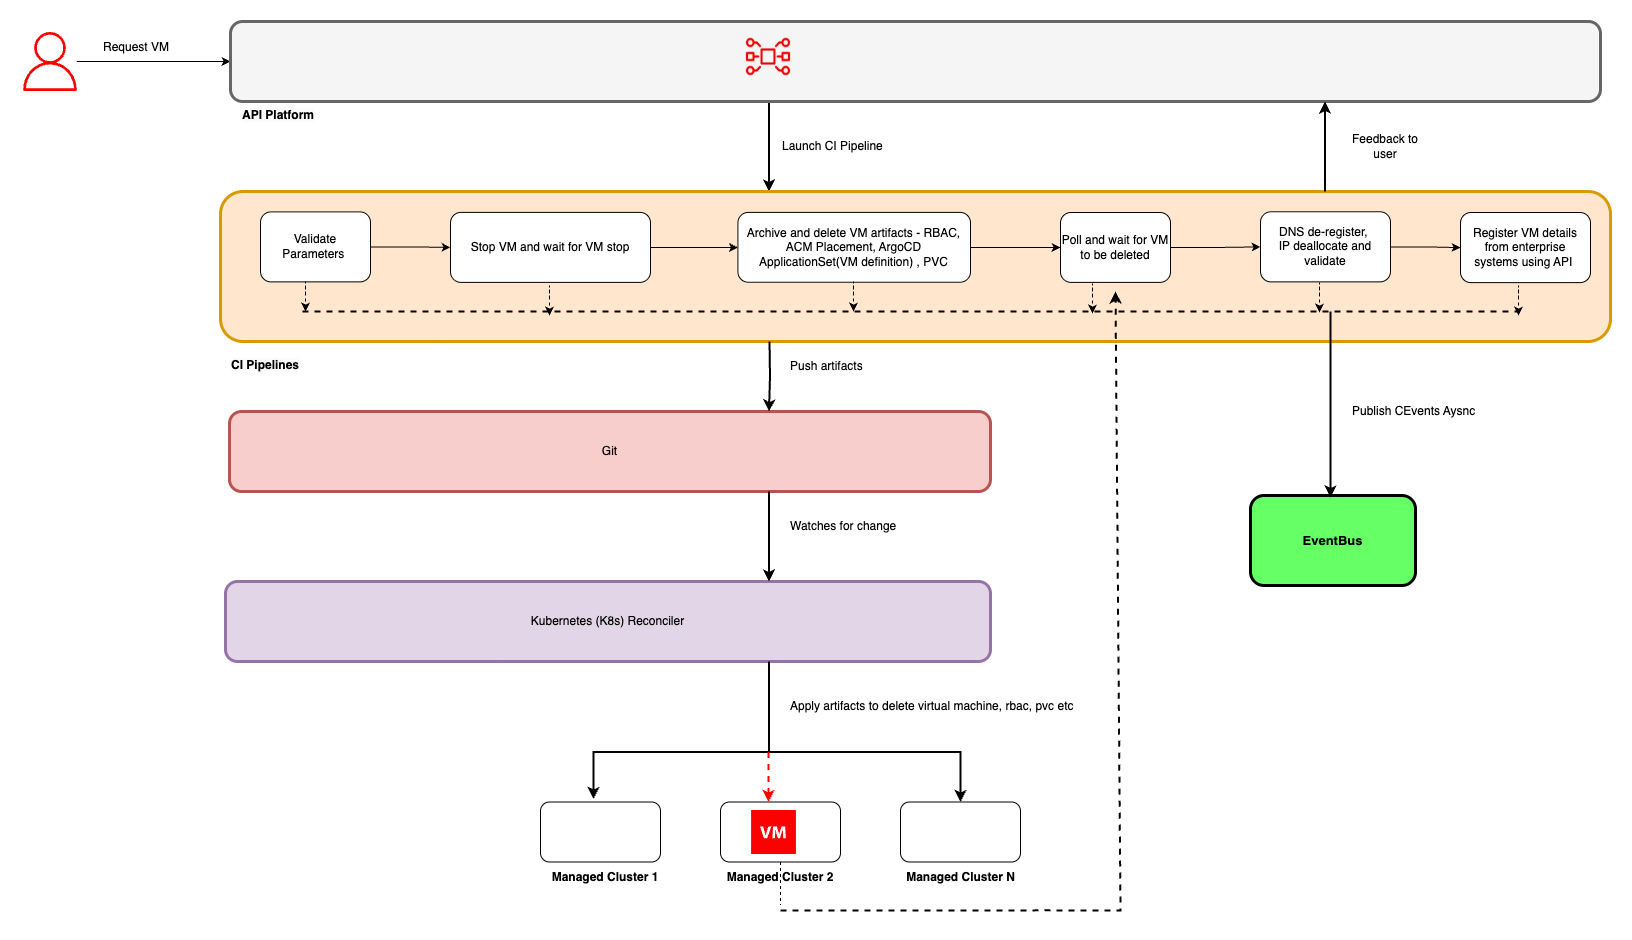

The diagram above was exported from draw.io. Its source (the exported page's mxGraphModel, read from the mxfile embedded in the PNG):
<mxGraphModel dx="2276" dy="772" grid="1" gridSize="10" guides="1" tooltips="1" connect="1" arrows="1" fold="1" page="1" pageScale="1" pageWidth="850" pageHeight="1100" math="0" shadow="0">
  <root>
    <mxCell id="0" />
    <mxCell id="1" parent="0" />
    <mxCell id="qztp9AqYsL94EqkTg-UG-1" style="edgeStyle=orthogonalEdgeStyle;rounded=0;orthogonalLoop=1;jettySize=auto;html=1;" edge="1" parent="1" source="qztp9AqYsL94EqkTg-UG-2" target="qztp9AqYsL94EqkTg-UG-4">
      <mxGeometry relative="1" as="geometry" />
    </mxCell>
    <mxCell id="qztp9AqYsL94EqkTg-UG-2" value="" style="sketch=0;outlineConnect=0;fontColor=#232F3E;gradientColor=none;fillColor=#FF0000;strokeColor=none;dashed=0;verticalLabelPosition=bottom;verticalAlign=top;align=center;html=1;fontSize=12;fontStyle=0;aspect=fixed;pointerEvents=1;shape=mxgraph.aws4.user;" vertex="1" parent="1">
      <mxGeometry x="-10" y="70.5" width="59" height="59" as="geometry" />
    </mxCell>
    <mxCell id="qztp9AqYsL94EqkTg-UG-3" style="edgeStyle=orthogonalEdgeStyle;rounded=0;orthogonalLoop=1;jettySize=auto;html=1;entryX=0.5;entryY=0;entryDx=0;entryDy=0;strokeWidth=2;" edge="1" parent="1">
      <mxGeometry relative="1" as="geometry">
        <mxPoint x="738.5" y="140" as="sourcePoint" />
        <mxPoint x="738.5" y="230" as="targetPoint" />
      </mxGeometry>
    </mxCell>
    <mxCell id="qztp9AqYsL94EqkTg-UG-4" value="" style="rounded=1;whiteSpace=wrap;html=1;strokeWidth=3;strokeColor=#666666;fillColor=#f5f5f5;fontColor=#333333;" vertex="1" parent="1">
      <mxGeometry x="200" y="60" width="1370" height="80" as="geometry" />
    </mxCell>
    <mxCell id="qztp9AqYsL94EqkTg-UG-5" value="&lt;span style=&quot;color: rgb(0, 0, 0); font-family: Helvetica; font-size: 12px; font-style: normal; font-variant-ligatures: normal; font-variant-caps: normal; letter-spacing: normal; orphans: 2; text-align: center; text-indent: 0px; text-transform: none; widows: 2; word-spacing: 0px; -webkit-text-stroke-width: 0px; white-space: normal; background-color: rgb(251, 251, 251); text-decoration-thickness: initial; text-decoration-style: initial; text-decoration-color: initial; float: none; display: inline !important;&quot;&gt;&lt;b&gt;API Platform&lt;/b&gt;&lt;/span&gt;" style="text;whiteSpace=wrap;html=1;" vertex="1" parent="1">
      <mxGeometry x="210" y="140" width="170" height="30" as="geometry" />
    </mxCell>
    <mxCell id="qztp9AqYsL94EqkTg-UG-6" value="" style="rounded=1;whiteSpace=wrap;html=1;strokeWidth=3;strokeColor=#d79b00;fillColor=#ffe6cc;" vertex="1" parent="1">
      <mxGeometry x="190" y="230" width="1390" height="150" as="geometry" />
    </mxCell>
    <mxCell id="qztp9AqYsL94EqkTg-UG-7" value="" style="edgeStyle=orthogonalEdgeStyle;rounded=0;orthogonalLoop=1;jettySize=auto;html=1;" edge="1" parent="1" source="qztp9AqYsL94EqkTg-UG-8" target="qztp9AqYsL94EqkTg-UG-13">
      <mxGeometry relative="1" as="geometry" />
    </mxCell>
    <mxCell id="qztp9AqYsL94EqkTg-UG-8" value="Stop VM and wait for VM stop" style="rounded=1;whiteSpace=wrap;html=1;fontStyle=0" vertex="1" parent="1">
      <mxGeometry x="420" y="250.88" width="200" height="70" as="geometry" />
    </mxCell>
    <mxCell id="qztp9AqYsL94EqkTg-UG-9" value="Request VM" style="text;html=1;align=center;verticalAlign=middle;whiteSpace=wrap;rounded=0;" vertex="1" parent="1">
      <mxGeometry x="70" y="71" width="72" height="30" as="geometry" />
    </mxCell>
    <mxCell id="qztp9AqYsL94EqkTg-UG-10" value="" style="edgeStyle=orthogonalEdgeStyle;rounded=0;orthogonalLoop=1;jettySize=auto;html=1;" edge="1" parent="1" source="qztp9AqYsL94EqkTg-UG-11" target="qztp9AqYsL94EqkTg-UG-8">
      <mxGeometry relative="1" as="geometry" />
    </mxCell>
    <mxCell id="qztp9AqYsL94EqkTg-UG-11" value="Validate Parameters&amp;nbsp;" style="rounded=1;whiteSpace=wrap;html=1;" vertex="1" parent="1">
      <mxGeometry x="230" y="250.38" width="110" height="70" as="geometry" />
    </mxCell>
    <mxCell id="qztp9AqYsL94EqkTg-UG-12" value="" style="edgeStyle=orthogonalEdgeStyle;rounded=0;orthogonalLoop=1;jettySize=auto;html=1;" edge="1" parent="1" source="qztp9AqYsL94EqkTg-UG-13" target="qztp9AqYsL94EqkTg-UG-16">
      <mxGeometry relative="1" as="geometry" />
    </mxCell>
    <mxCell id="qztp9AqYsL94EqkTg-UG-13" value="Archive and delete VM artifacts - RBAC, ACM Placement, ArgoCD ApplicationSet(VM definition) , PVC" style="rounded=1;whiteSpace=wrap;html=1;" vertex="1" parent="1">
      <mxGeometry x="707.4" y="250.88" width="232.6" height="69.88" as="geometry" />
    </mxCell>
    <mxCell id="qztp9AqYsL94EqkTg-UG-14" value="Launch CI Pipeline" style="text;html=1;align=left;verticalAlign=middle;whiteSpace=wrap;rounded=0;" vertex="1" parent="1">
      <mxGeometry x="750" y="170" width="177.5" height="30" as="geometry" />
    </mxCell>
    <mxCell id="qztp9AqYsL94EqkTg-UG-15" value="" style="edgeStyle=orthogonalEdgeStyle;rounded=0;orthogonalLoop=1;jettySize=auto;html=1;" edge="1" parent="1" source="qztp9AqYsL94EqkTg-UG-16" target="qztp9AqYsL94EqkTg-UG-17">
      <mxGeometry relative="1" as="geometry" />
    </mxCell>
    <mxCell id="qztp9AqYsL94EqkTg-UG-16" value="Poll and wait for VM to be deleted" style="rounded=1;whiteSpace=wrap;html=1;" vertex="1" parent="1">
      <mxGeometry x="1030" y="251" width="110" height="69.88" as="geometry" />
    </mxCell>
    <mxCell id="mmqQ0micY0gP-iMY-EFa-8" value="" style="edgeStyle=orthogonalEdgeStyle;rounded=0;orthogonalLoop=1;jettySize=auto;html=1;" edge="1" parent="1" source="qztp9AqYsL94EqkTg-UG-17" target="mmqQ0micY0gP-iMY-EFa-7">
      <mxGeometry relative="1" as="geometry" />
    </mxCell>
    <mxCell id="qztp9AqYsL94EqkTg-UG-17" value="DNS de-register,&amp;nbsp;&lt;div&gt;IP deallocate and validate&lt;/div&gt;" style="rounded=1;whiteSpace=wrap;html=1;" vertex="1" parent="1">
      <mxGeometry x="1230" y="250.25" width="130" height="70.13" as="geometry" />
    </mxCell>
    <mxCell id="qztp9AqYsL94EqkTg-UG-18" value="&lt;span style=&quot;color: rgb(0, 0, 0); font-family: Helvetica; font-size: 12px; font-style: normal; font-variant-ligatures: normal; font-variant-caps: normal; letter-spacing: normal; orphans: 2; text-align: center; text-indent: 0px; text-transform: none; widows: 2; word-spacing: 0px; -webkit-text-stroke-width: 0px; white-space: normal; background-color: rgb(251, 251, 251); text-decoration-thickness: initial; text-decoration-style: initial; text-decoration-color: initial; float: none; display: inline !important;&quot;&gt;&lt;b&gt;CI Pipelines&lt;/b&gt;&lt;/span&gt;" style="text;whiteSpace=wrap;html=1;" vertex="1" parent="1">
      <mxGeometry x="199" y="390" width="170" height="30" as="geometry" />
    </mxCell>
    <mxCell id="qztp9AqYsL94EqkTg-UG-19" value="Git" style="rounded=1;whiteSpace=wrap;html=1;strokeWidth=3;strokeColor=#b85450;fillColor=#f8cecc;" vertex="1" parent="1">
      <mxGeometry x="199" y="450" width="761" height="80" as="geometry" />
    </mxCell>
    <mxCell id="qztp9AqYsL94EqkTg-UG-20" value="Kubernetes (K8s) Reconciler" style="rounded=1;whiteSpace=wrap;html=1;strokeWidth=3;strokeColor=#9673a6;fillColor=#e1d5e7;" vertex="1" parent="1">
      <mxGeometry x="195" y="620" width="765" height="80" as="geometry" />
    </mxCell>
    <mxCell id="qztp9AqYsL94EqkTg-UG-21" value="" style="rounded=1;whiteSpace=wrap;html=1;" vertex="1" parent="1">
      <mxGeometry x="510" y="840.5" width="120" height="60" as="geometry" />
    </mxCell>
    <mxCell id="qztp9AqYsL94EqkTg-UG-22" value="" style="rounded=1;whiteSpace=wrap;html=1;" vertex="1" parent="1">
      <mxGeometry x="690" y="840.5" width="120" height="60" as="geometry" />
    </mxCell>
    <mxCell id="qztp9AqYsL94EqkTg-UG-23" value="" style="rounded=1;whiteSpace=wrap;html=1;" vertex="1" parent="1">
      <mxGeometry x="870" y="840.5" width="120" height="60" as="geometry" />
    </mxCell>
    <mxCell id="qztp9AqYsL94EqkTg-UG-24" value="&lt;b&gt;Managed Cluster 1&lt;/b&gt;" style="text;html=1;align=center;verticalAlign=middle;whiteSpace=wrap;rounded=0;" vertex="1" parent="1">
      <mxGeometry x="520" y="900.5" width="110" height="30" as="geometry" />
    </mxCell>
    <mxCell id="qztp9AqYsL94EqkTg-UG-25" value="&lt;b&gt;Managed Cluster 2&lt;/b&gt;" style="text;html=1;align=center;verticalAlign=middle;whiteSpace=wrap;rounded=0;dashed=1;" vertex="1" parent="1">
      <mxGeometry x="695" y="900.5" width="110" height="30" as="geometry" />
    </mxCell>
    <mxCell id="qztp9AqYsL94EqkTg-UG-26" value="&lt;b&gt;Managed Cluster N&lt;/b&gt;" style="text;html=1;align=center;verticalAlign=middle;whiteSpace=wrap;rounded=0;" vertex="1" parent="1">
      <mxGeometry x="872.5" y="900.5" width="115" height="30" as="geometry" />
    </mxCell>
    <mxCell id="qztp9AqYsL94EqkTg-UG-27" value="" style="endArrow=classic;html=1;rounded=0;entryX=0.5;entryY=0;entryDx=0;entryDy=0;strokeWidth=2;" edge="1" parent="1" target="qztp9AqYsL94EqkTg-UG-23">
      <mxGeometry width="50" height="50" relative="1" as="geometry">
        <mxPoint x="750" y="790.5" as="sourcePoint" />
        <mxPoint x="835" y="750.5" as="targetPoint" />
        <Array as="points">
          <mxPoint x="930" y="790.5" />
        </Array>
      </mxGeometry>
    </mxCell>
    <mxCell id="qztp9AqYsL94EqkTg-UG-28" value="" style="endArrow=classic;html=1;rounded=0;entryX=0.442;entryY=-0.05;entryDx=0;entryDy=0;entryPerimeter=0;strokeWidth=2;" edge="1" parent="1">
      <mxGeometry width="50" height="50" relative="1" as="geometry">
        <mxPoint x="750" y="790.5" as="sourcePoint" />
        <mxPoint x="563.04" y="837.5" as="targetPoint" />
        <Array as="points">
          <mxPoint x="563" y="790.5" />
        </Array>
      </mxGeometry>
    </mxCell>
    <mxCell id="qztp9AqYsL94EqkTg-UG-29" value="Push artifacts" style="text;html=1;align=left;verticalAlign=middle;whiteSpace=wrap;rounded=0;" vertex="1" parent="1">
      <mxGeometry x="757.5" y="390" width="180" height="30" as="geometry" />
    </mxCell>
    <mxCell id="qztp9AqYsL94EqkTg-UG-30" value="" style="shadow=0;dashed=0;html=1;strokeColor=none;fillColor=#FF0000;labelPosition=center;verticalLabelPosition=bottom;verticalAlign=top;align=center;outlineConnect=0;shape=mxgraph.veeam.2d.virtual_machine;" vertex="1" parent="1">
      <mxGeometry x="720.6" y="848.5" width="44.8" height="44" as="geometry" />
    </mxCell>
    <mxCell id="qztp9AqYsL94EqkTg-UG-31" value="" style="endArrow=classic;html=1;rounded=0;entryX=0.5;entryY=0;entryDx=0;entryDy=0;dashed=1;strokeColor=#FF0000;strokeWidth=2;" edge="1" parent="1">
      <mxGeometry width="50" height="50" relative="1" as="geometry">
        <mxPoint x="738" y="790.5" as="sourcePoint" />
        <mxPoint x="738" y="840.5" as="targetPoint" />
      </mxGeometry>
    </mxCell>
    <mxCell id="qztp9AqYsL94EqkTg-UG-32" value="Watches for change&amp;nbsp;" style="text;html=1;align=left;verticalAlign=middle;whiteSpace=wrap;rounded=0;" vertex="1" parent="1">
      <mxGeometry x="757.5" y="550" width="180" height="30" as="geometry" />
    </mxCell>
    <mxCell id="qztp9AqYsL94EqkTg-UG-33" value="Apply artifacts to delete virtual machine, rbac, pvc etc" style="text;html=1;align=left;verticalAlign=middle;resizable=0;points=[];autosize=1;strokeColor=none;fillColor=none;" vertex="1" parent="1">
      <mxGeometry x="757.5" y="730" width="310" height="30" as="geometry" />
    </mxCell>
    <mxCell id="qztp9AqYsL94EqkTg-UG-34" value="Feedback to user" style="text;html=1;align=center;verticalAlign=middle;whiteSpace=wrap;rounded=0;" vertex="1" parent="1">
      <mxGeometry x="1320" y="170" width="70" height="30" as="geometry" />
    </mxCell>
    <mxCell id="qztp9AqYsL94EqkTg-UG-35" style="edgeStyle=orthogonalEdgeStyle;rounded=0;orthogonalLoop=1;jettySize=auto;html=1;entryX=0.5;entryY=0;entryDx=0;entryDy=0;strokeWidth=2;" edge="1" parent="1">
      <mxGeometry relative="1" as="geometry">
        <mxPoint x="739" y="380" as="sourcePoint" />
        <mxPoint x="738.5" y="450" as="targetPoint" />
      </mxGeometry>
    </mxCell>
    <mxCell id="qztp9AqYsL94EqkTg-UG-36" style="edgeStyle=orthogonalEdgeStyle;rounded=0;orthogonalLoop=1;jettySize=auto;html=1;entryX=0.5;entryY=0;entryDx=0;entryDy=0;strokeWidth=2;" edge="1" parent="1">
      <mxGeometry relative="1" as="geometry">
        <mxPoint x="738.5" y="530" as="sourcePoint" />
        <mxPoint x="738.5" y="620" as="targetPoint" />
      </mxGeometry>
    </mxCell>
    <mxCell id="qztp9AqYsL94EqkTg-UG-37" value="" style="endArrow=none;html=1;rounded=0;exitX=0.5;exitY=0;exitDx=0;exitDy=0;dashed=1;" edge="1" parent="1" source="qztp9AqYsL94EqkTg-UG-25">
      <mxGeometry width="50" height="50" relative="1" as="geometry">
        <mxPoint x="880" y="613.5" as="sourcePoint" />
        <mxPoint x="750" y="943.5" as="targetPoint" />
      </mxGeometry>
    </mxCell>
    <mxCell id="qztp9AqYsL94EqkTg-UG-38" style="edgeStyle=orthogonalEdgeStyle;rounded=0;orthogonalLoop=1;jettySize=auto;html=1;entryX=0.5;entryY=0;entryDx=0;entryDy=0;strokeWidth=2;endArrow=none;startFill=0;" edge="1" parent="1">
      <mxGeometry relative="1" as="geometry">
        <mxPoint x="738.5" y="700" as="sourcePoint" />
        <mxPoint x="738.5" y="790" as="targetPoint" />
      </mxGeometry>
    </mxCell>
    <mxCell id="qztp9AqYsL94EqkTg-UG-39" style="edgeStyle=orthogonalEdgeStyle;rounded=0;orthogonalLoop=1;jettySize=auto;html=1;entryX=0.5;entryY=0;entryDx=0;entryDy=0;strokeWidth=2;" edge="1" parent="1">
      <mxGeometry relative="1" as="geometry">
        <mxPoint x="1294.5" y="230" as="sourcePoint" />
        <mxPoint x="1294.5" y="140" as="targetPoint" />
      </mxGeometry>
    </mxCell>
    <mxCell id="qztp9AqYsL94EqkTg-UG-40" value="" style="endArrow=classic;html=1;rounded=0;entryX=0.5;entryY=1;entryDx=0;entryDy=0;dashed=1;strokeWidth=2;" edge="1" parent="1">
      <mxGeometry width="50" height="50" relative="1" as="geometry">
        <mxPoint x="750" y="949.12" as="sourcePoint" />
        <mxPoint x="1085" y="330.0000000000001" as="targetPoint" />
        <Array as="points">
          <mxPoint x="1020" y="948.86" />
          <mxPoint x="1090" y="949.12" />
        </Array>
      </mxGeometry>
    </mxCell>
    <UserObject label="&lt;meta charset=&quot;utf-8&quot;&gt;&lt;b id=&quot;docs-internal-guid-e85d315e-7fff-e321-e348-0ea4dcfe4f3e&quot; style=&quot;font-weight:normal;&quot;&gt;&lt;img src=&quot;https://lh7-rt.googleusercontent.com/slidesz/AGV_vUeQRELVk5ALlRjMewr-ZLmV9IYhXMeQ6v_rfV2Ia5DaNTH_Ru8GMJvMT1BwslSPiwCogyG7U4PiG4Cn6_R7c2C9wnt9av2WJbQUd_IsLY1Akv9aM70nwLoSHdkUzOWhJCo7cJM38g=s2048?key=4iAr-wgSrz9q1TLjRNUBGwjy&quot; height=&quot;63px;&quot; width=&quot;58px;&quot;&gt;&lt;/b&gt;" id="qztp9AqYsL94EqkTg-UG-41">
      <mxCell style="text;html=1;align=center;verticalAlign=middle;whiteSpace=wrap;rounded=0;" vertex="1" parent="1">
        <mxGeometry x="723" y="92" width="30" height="10" as="geometry" />
      </mxCell>
    </UserObject>
    <mxCell id="YttoC6wSquHkgiRh30Xb-1" value="&lt;font style=&quot;font-size: 13px;&quot;&gt;&lt;b&gt;EventBus&lt;/b&gt;&lt;/font&gt;" style="rounded=1;whiteSpace=wrap;html=1;strokeWidth=3;fillColor=#66FF66;" vertex="1" parent="1">
      <mxGeometry x="1220" y="534" width="165" height="90" as="geometry" />
    </mxCell>
    <mxCell id="gZlJaJCVQoGdbWoIXNMM-1" value="" style="endArrow=none;html=1;rounded=0;strokeWidth=2;dashed=1;entryX=0.935;entryY=0.8;entryDx=0;entryDy=0;entryPerimeter=0;" edge="1" parent="1" target="qztp9AqYsL94EqkTg-UG-6">
      <mxGeometry width="50" height="50" relative="1" as="geometry">
        <mxPoint x="272" y="350" as="sourcePoint" />
        <mxPoint x="1312" y="350" as="targetPoint" />
      </mxGeometry>
    </mxCell>
    <mxCell id="mmqQ0micY0gP-iMY-EFa-1" style="edgeStyle=orthogonalEdgeStyle;rounded=0;orthogonalLoop=1;jettySize=auto;html=1;exitX=0.5;exitY=1;exitDx=0;exitDy=0;dashed=1;" edge="1" parent="1">
      <mxGeometry relative="1" as="geometry">
        <mxPoint x="275" y="333" as="sourcePoint" />
        <mxPoint x="275" y="350" as="targetPoint" />
        <Array as="points">
          <mxPoint x="275" y="320" />
          <mxPoint x="275" y="320" />
        </Array>
      </mxGeometry>
    </mxCell>
    <mxCell id="mmqQ0micY0gP-iMY-EFa-3" style="edgeStyle=orthogonalEdgeStyle;rounded=0;orthogonalLoop=1;jettySize=auto;html=1;exitX=0.5;exitY=1;exitDx=0;exitDy=0;dashed=1;" edge="1" parent="1">
      <mxGeometry relative="1" as="geometry">
        <mxPoint x="519" y="337" as="sourcePoint" />
        <mxPoint x="519" y="354" as="targetPoint" />
        <Array as="points">
          <mxPoint x="519" y="324" />
          <mxPoint x="519" y="324" />
        </Array>
      </mxGeometry>
    </mxCell>
    <mxCell id="mmqQ0micY0gP-iMY-EFa-4" style="edgeStyle=orthogonalEdgeStyle;rounded=0;orthogonalLoop=1;jettySize=auto;html=1;dashed=1;" edge="1" parent="1">
      <mxGeometry relative="1" as="geometry">
        <mxPoint x="823" y="333" as="sourcePoint" />
        <mxPoint x="823" y="350" as="targetPoint" />
        <Array as="points">
          <mxPoint x="823" y="320" />
          <mxPoint x="823" y="320" />
        </Array>
      </mxGeometry>
    </mxCell>
    <mxCell id="mmqQ0micY0gP-iMY-EFa-5" style="edgeStyle=orthogonalEdgeStyle;rounded=0;orthogonalLoop=1;jettySize=auto;html=1;exitX=0.5;exitY=1;exitDx=0;exitDy=0;dashed=1;" edge="1" parent="1">
      <mxGeometry relative="1" as="geometry">
        <mxPoint x="1062" y="335" as="sourcePoint" />
        <mxPoint x="1062" y="352" as="targetPoint" />
        <Array as="points">
          <mxPoint x="1062" y="322" />
          <mxPoint x="1062" y="322" />
        </Array>
      </mxGeometry>
    </mxCell>
    <mxCell id="mmqQ0micY0gP-iMY-EFa-6" style="edgeStyle=orthogonalEdgeStyle;rounded=0;orthogonalLoop=1;jettySize=auto;html=1;exitX=0.5;exitY=1;exitDx=0;exitDy=0;dashed=1;" edge="1" parent="1">
      <mxGeometry relative="1" as="geometry">
        <mxPoint x="1289" y="334" as="sourcePoint" />
        <mxPoint x="1289" y="351" as="targetPoint" />
        <Array as="points">
          <mxPoint x="1289" y="321" />
          <mxPoint x="1289" y="321" />
        </Array>
      </mxGeometry>
    </mxCell>
    <mxCell id="mmqQ0micY0gP-iMY-EFa-7" value="Register VM details from enterprise systems using API&amp;nbsp;" style="rounded=1;whiteSpace=wrap;html=1;" vertex="1" parent="1">
      <mxGeometry x="1430" y="251" width="130" height="70.13" as="geometry" />
    </mxCell>
    <mxCell id="v3D5c2-r9TC_SGNk4tTm-1" style="edgeStyle=orthogonalEdgeStyle;rounded=0;orthogonalLoop=1;jettySize=auto;html=1;exitX=0.5;exitY=1;exitDx=0;exitDy=0;dashed=1;" edge="1" parent="1">
      <mxGeometry relative="1" as="geometry">
        <mxPoint x="1488" y="337" as="sourcePoint" />
        <mxPoint x="1488" y="354" as="targetPoint" />
        <Array as="points">
          <mxPoint x="1488" y="324" />
          <mxPoint x="1488" y="324" />
        </Array>
      </mxGeometry>
    </mxCell>
    <mxCell id="tI07bBjnFU7wYPDEulJ1-1" value="" style="endArrow=classic;html=1;rounded=0;strokeWidth=2;" edge="1" parent="1">
      <mxGeometry width="50" height="50" relative="1" as="geometry">
        <mxPoint x="1300" y="350" as="sourcePoint" />
        <mxPoint x="1300" y="536" as="targetPoint" />
      </mxGeometry>
    </mxCell>
    <mxCell id="b5yTkbfWgf4hPCCJK0h--1" value="Publish CEvents Aysnc" style="text;html=1;align=left;verticalAlign=middle;whiteSpace=wrap;rounded=0;" vertex="1" parent="1">
      <mxGeometry x="1320" y="435" width="180" height="30" as="geometry" />
    </mxCell>
  </root>
</mxGraphModel>